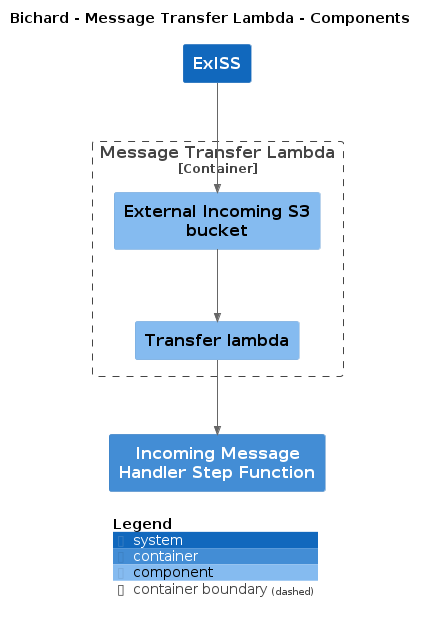

The diagram above was rendered by PlantUML. Its source (embedded in the PNG):
@startuml
set separator none
title Bichard - Message Transfer Lambda - Components

top to bottom direction

!include <C4/C4>
!include <C4/C4_Context>
!include <C4/C4_Container>
!include <C4/C4_Component>

Container(Bichard.IncomingMessageHandlerStepFunction, "Incoming Message Handler Step Function", "", $tags="")
System(ExISS, "ExISS", "", $tags="")

Container_Boundary("Bichard.MessageTransferLambda_boundary", "Message Transfer Lambda", $tags="") {
  Component(Bichard.MessageTransferLambda.ExternalIncomingS3bucket, "External Incoming S3 bucket", "", $tags="")
  Component(Bichard.MessageTransferLambda.Transferlambda, "Transfer lambda", "", $tags="")
}

Rel_D(ExISS, Bichard.MessageTransferLambda.ExternalIncomingS3bucket, "", $tags="")
Rel_D(Bichard.MessageTransferLambda.ExternalIncomingS3bucket, Bichard.MessageTransferLambda.Transferlambda, "", $tags="")
Rel_D(Bichard.MessageTransferLambda.Transferlambda, Bichard.IncomingMessageHandlerStepFunction, "", $tags="")

SHOW_LEGEND(true)
@enduml